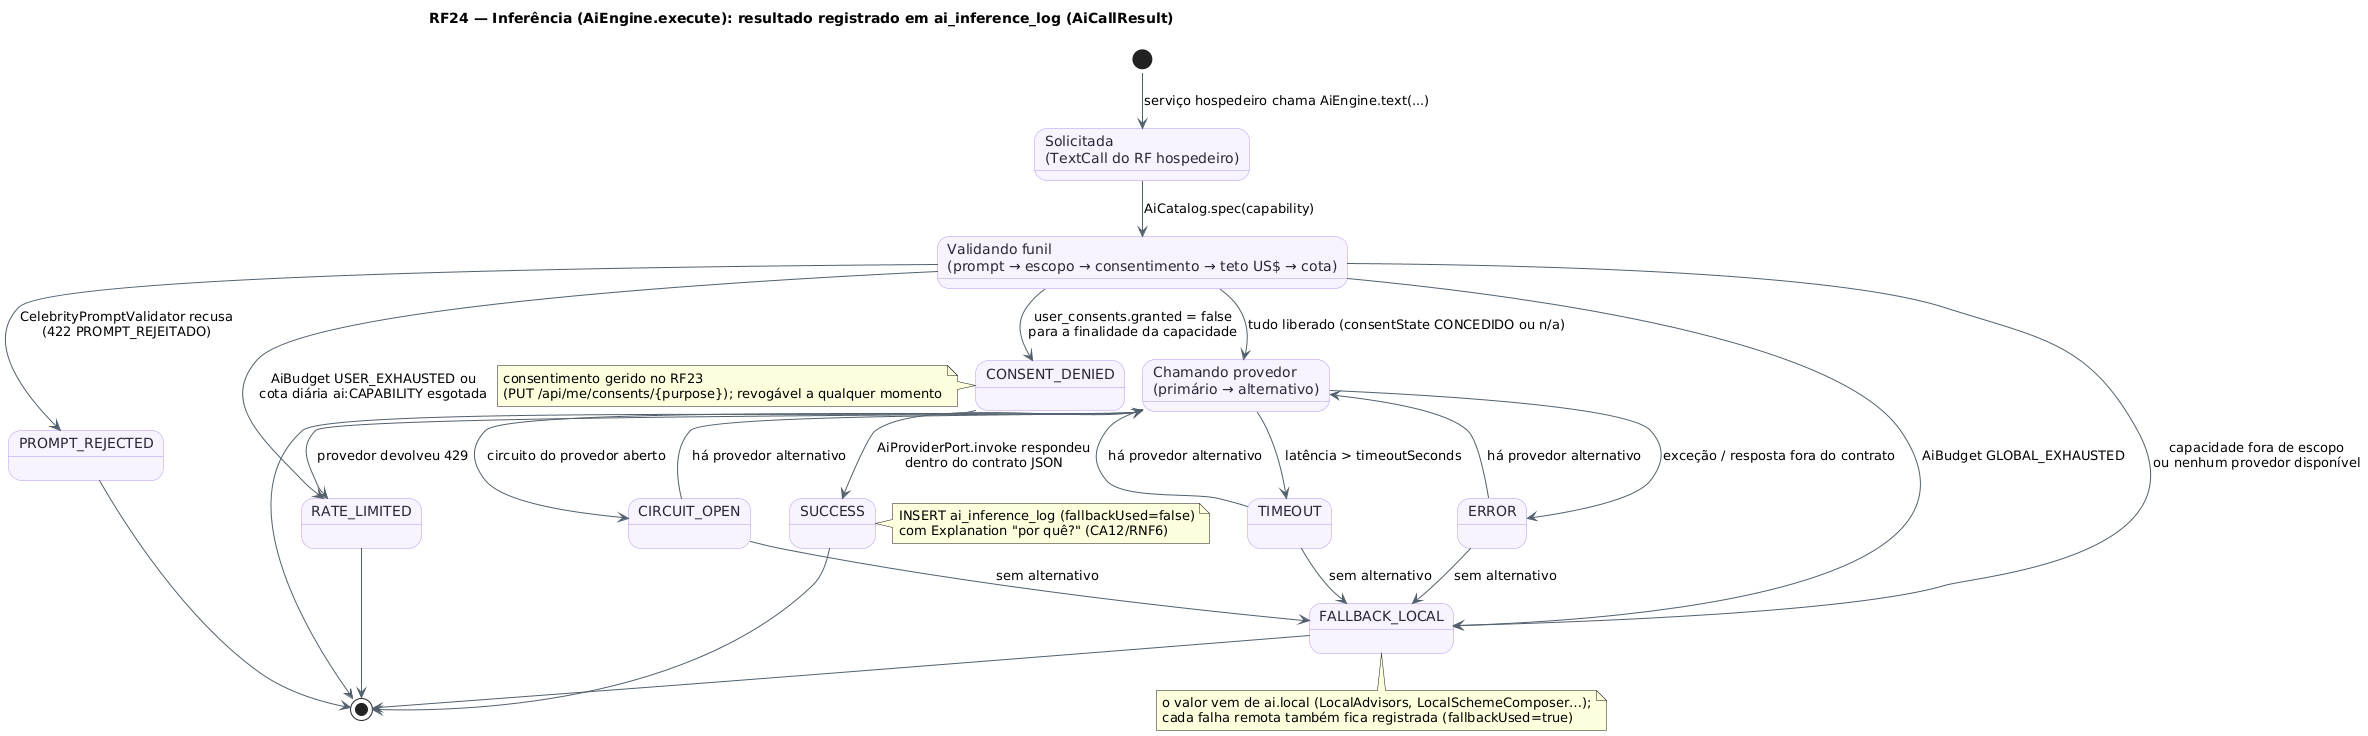

The diagram above was rendered by PlantUML. Its source (embedded in the PNG):
@startuml RF24_MaquinaDeEstados_Inferencia
!pragma layout smetana
title RF24 — Inferência (AiEngine.execute): resultado registrado em ai_inference_log (AiCallResult)
skinparam backgroundColor #FFFFFF
skinparam state {
  BackgroundColor #F8F4FF
  BorderColor #B695F5
  FontColor #2D2438
  ArrowColor #52606D
}
state "Solicitada\n(TextCall do RF hospedeiro)" as Pedida
state "Validando funil\n(prompt → escopo → consentimento → teto US$ → cota)" as Funil
state "Chamando provedor\n(primário → alternativo)" as Remoto
state "PROMPT_REJECTED" as PromptRejected
state "CONSENT_DENIED" as ConsentDenied
state "RATE_LIMITED" as RateLimited
state "TIMEOUT" as Timeout
state "CIRCUIT_OPEN" as CircuitOpen
state "ERROR" as Error
state "SUCCESS" as Success
state "FALLBACK_LOCAL" as FallbackLocal
[*] --> Pedida : serviço hospedeiro chama AiEngine.text(...)
Pedida --> Funil : AiCatalog.spec(capability)
Funil --> PromptRejected : CelebrityPromptValidator recusa\n(422 PROMPT_REJEITADO)
Funil --> FallbackLocal : capacidade fora de escopo\nou nenhum provedor disponível
Funil --> ConsentDenied : user_consents.granted = false\npara a finalidade da capacidade
Funil --> RateLimited : AiBudget USER_EXHAUSTED ou\ncota diária ai:CAPABILITY esgotada
Funil --> FallbackLocal : AiBudget GLOBAL_EXHAUSTED
Funil --> Remoto : tudo liberado (consentState CONCEDIDO ou n/a)
Remoto --> Success : AiProviderPort.invoke respondeu\ndentro do contrato JSON
Remoto --> Timeout : latência > timeoutSeconds
Remoto --> CircuitOpen : circuito do provedor aberto
Remoto --> RateLimited : provedor devolveu 429
Remoto --> Error : exceção / resposta fora do contrato
Timeout --> Remoto : há provedor alternativo
CircuitOpen --> Remoto : há provedor alternativo
Error --> Remoto : há provedor alternativo
Timeout --> FallbackLocal : sem alternativo
CircuitOpen --> FallbackLocal : sem alternativo
Error --> FallbackLocal : sem alternativo
Success --> [*]
FallbackLocal --> [*]
ConsentDenied --> [*]
RateLimited --> [*]
PromptRejected --> [*]
note right of Success : INSERT ai_inference_log (fallbackUsed=false)\ncom Explanation "por quê?" (CA12/RNF6)
note bottom of FallbackLocal : o valor vem de ai.local (LocalAdvisors, LocalSchemeComposer…);\ncada falha remota também fica registrada (fallbackUsed=true)
note left of ConsentDenied : consentimento gerido no RF23\n(PUT /api/me/consents/{purpose}); revogável a qualquer momento
@enduml